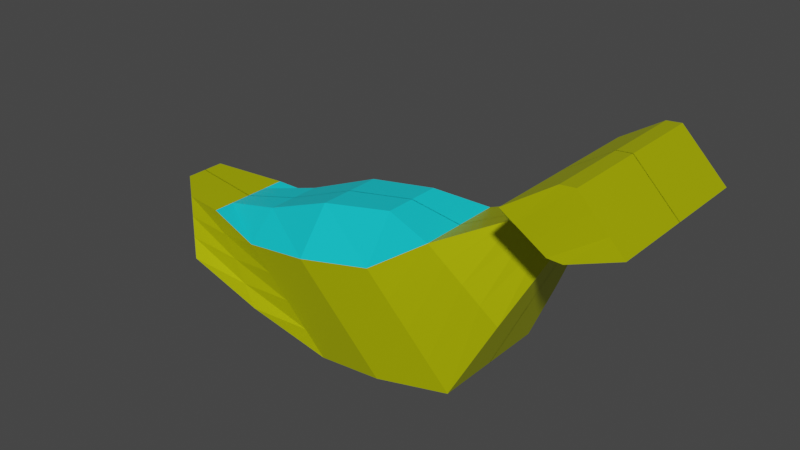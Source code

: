 # Source: VoitureBanane.blend  (saved by Blender 2.92.15; exported with 4.5.12 LTS)
import bpy
from mathutils import Matrix  # noqa: F401  (used for matrix-valued properties, if any)

bpy.ops.wm.read_factory_settings(use_empty=True)
scene = bpy.context.scene
scene.name = 'Scene'

# ---- collections
col_collection = bpy.data.collections.new('Collection'); scene.collection.children.link(col_collection)

# ---- materials (node trees are filled in below, after node groups)
mat_jaunebanane = bpy.data.materials.new('JauneBanane')
mat_jaunebanane.use_transparent_shadow = False
mat_bleucockpit = bpy.data.materials.new('BleuCockpit')
mat_bleucockpit.use_transparent_shadow = False

# ---- material node trees
mat_jaunebanane.use_nodes = True; mat_jaunebanane.node_tree.nodes.clear()
_N = mat_jaunebanane.node_tree.nodes; _L = mat_jaunebanane.node_tree.links
n0 = _N.new('ShaderNodeBsdfPrincipled'); n0.name = 'Principled BSDF'; n0.location = (10, 300)
n0.distribution = 'GGX'
n0.subsurface_method = 'BURLEY'
n0.inputs[0].default_value = (0.7248, 0.8, 0.0, 1.0)
n0.inputs[1].default_value = 0.595
n0.inputs[3].default_value = 1.45
n0.inputs[27].default_value = (0.0, 0.0, 0.0, 1.0)
n0.inputs[28].default_value = 1.0
n1 = _N.new('ShaderNodeOutputMaterial'); n1.name = 'Material Output'; n1.location = (300, 300)
_L.new(n0.outputs[0], n1.inputs[0])
n1.is_active_output = True
mat_bleucockpit.use_nodes = True; mat_bleucockpit.node_tree.nodes.clear()
_N = mat_bleucockpit.node_tree.nodes; _L = mat_bleucockpit.node_tree.links
n0 = _N.new('ShaderNodeBsdfPrincipled'); n0.name = 'Principled BSDF'; n0.location = (10, 300)
n0.distribution = 'GGX'
n0.subsurface_method = 'BURLEY'
n0.inputs[0].default_value = (0.004545, 0.702, 0.8, 1.0)
n0.inputs[3].default_value = 1.45
n0.inputs[27].default_value = (0.0, 0.0, 0.0, 1.0)
n0.inputs[28].default_value = 1.0
n1 = _N.new('ShaderNodeOutputMaterial'); n1.name = 'Material Output'; n1.location = (300, 300)
_L.new(n0.outputs[0], n1.inputs[0])
n1.is_active_output = True

# ---- world
world_world = bpy.data.worlds.new('World'); scene.world = world_world
world_world.use_nodes = True; world_world.node_tree.nodes.clear()
_N = world_world.node_tree.nodes; _L = world_world.node_tree.links
n0 = _N.new('ShaderNodeOutputWorld'); n0.name = 'World Output'; n0.location = (300, 300)
n1 = _N.new('ShaderNodeBackground'); n1.name = 'Background'; n1.location = (10, 300)
n1.inputs[0].default_value = (0.05088, 0.05088, 0.05088, 1.0)
_L.new(n1.outputs[0], n0.inputs[0])
n0.is_active_output = True
world_world.color = (0.05088, 0.05088, 0.05088)
world_world.use_sun_shadow = False
world_world.sun_shadow_jitter_overblur = 0.0

# ---- meshes
me_cube_001 = bpy.data.meshes.new('Cube.001')
me_cube_001.from_pydata([(-7.035, -0.0132, -1.667), (-8.249, -0.0132, -0.4523), (-7.035, 1.446, -1.667), (-8.249, 0.4464, -0.4523), (3.057, -0.0132, 1.916), (1.843, -0.0132, 2.798), (3.057, 1.656, 1.916), (1.843, 1.656, 2.798), (-0.3815, 1.309, -2.19), (-2.303, 1.309, -0.2689), (-0.3815, -0.0132, -2.19), (-2.303, -0.0132, 0.6561), (-3.55, 1.255, -2.794), (-5.472, -0.0132, -0.2881), (-5.472, 1.255, -0.8722), (-3.55, -0.0132, -2.794), (0.1839, 0.4464, 1.187), (1.171, -0.0132, 0.9295), (1.171, 0.4464, 0.9295), (0.1839, -0.0132, 1.187), (0.3946, 0.9464, -0.6304), (-1.173, -0.0132, 0.4875), (-1.173, 0.9464, 0.4875), (0.3946, -0.0132, -0.6304), (-3.887, 1.446, -0.5705), (-1.966, -0.0132, -2.492), (-1.966, 1.446, -2.492), (-3.887, -0.0132, 0.3545), (-5.293, 1.446, -2.23), (-6.861, -0.0132, -0.6622), (-6.861, 0.9464, -0.6622), (-5.293, -0.0132, -2.23), (-7.642, -0.0132, -1.059), (-7.642, 0.9464, -1.059), (2.45, 1.656, 2.523), (2.45, -0.0132, 2.523), (-1.342, -0.0132, -1.23), (-1.342, 1.309, -1.23), (-4.511, 1.255, -1.833), (-4.511, -0.0132, -1.833), (0.5636, -0.0132, 1.087), (0.5636, 0.4464, 1.087), (-0.3893, 0.9464, -0.07143), (-0.3893, -0.0132, -0.07143), (-2.927, -0.0132, -1.531), (-2.927, 1.446, -1.531), (-6.077, 1.196, -1.446), (-6.077, -0.0132, -1.446), (-7.946, -0.0132, -0.7559), (-7.946, 0.6964, -0.7559), (2.146, 1.656, 2.826), (2.146, -0.0132, 2.826), (-1.823, -0.0132, -0.7492), (-1.823, 1.309, -0.7492), (-4.991, 1.255, -1.353), (-4.991, -0.0132, -1.353), (0.2601, -0.0132, 1.165), (0.2601, 0.4464, 1.165), (-0.7813, 0.9464, 0.208), (-0.7813, -0.0132, 0.208), (-3.407, -0.0132, -1.051), (-3.407, 1.446, -1.051), (-6.469, 1.071, -1.054), (-6.469, -0.0132, -1.054), (-7.339, 1.196, -1.363), (2.753, 1.656, 2.219), (2.753, -0.0132, 2.219), (-0.8619, -0.0132, -1.71), (-0.8619, 1.309, -1.71), (-4.031, 1.255, -2.313), (-4.031, -0.0132, -2.313), (0.8672, -0.0132, 1.008), (0.8672, 0.4464, 1.008), (0.00267, 0.9464, -0.3509), (0.00267, -0.0132, -0.3509), (-2.446, -0.0132, -2.012), (-2.446, 1.446, -2.012), (-5.685, 1.321, -1.838), (-5.685, -0.0132, -1.838), (-7.339, -0.0132, -1.363), (0.8995, 1.824, 2.187), (2.114, -0.0132, 1.605), (2.114, 1.824, 1.605), (0.8995, -0.0132, 2.187), (1.507, -0.0132, 1.805), (1.507, 1.824, 1.805), (1.203, -0.0132, 1.996), (1.203, 1.824, 1.996), (1.81, 1.824, 1.614), (1.81, -0.0132, 1.614), (-7.035, 0.7166, -1.667), (-8.249, 0.2166, -0.4523), (3.057, 0.3786, 1.916), (1.843, 0.3786, 2.798), (-2.303, 0.648, 0.6561), (-0.3815, 0.648, -2.19), (-3.55, 0.6207, -2.794), (-5.472, 0.6207, -0.2881), (0.1839, 0.2166, 1.187), (1.171, 0.2166, 0.9295), (0.3946, 0.4666, -0.6304), (-1.173, 0.4666, 0.4875), (-3.887, 0.7166, 0.3545), (-1.966, 0.7166, -2.492), (-5.293, 0.7166, -2.23), (-6.861, 0.4666, -0.6622), (2.45, 0.3786, 2.523), (-7.642, 0.4666, -1.059), (2.146, 0.3786, 2.826), (-7.946, 0.3416, -0.7559), (-7.339, 0.5916, -1.363), (2.753, 0.3786, 2.219), (0.8995, 0.4666, 2.187), (2.114, 0.4666, 1.605)], [], [(109, 91, 3, 49), (87, 80, 7, 50), (108, 93, 5, 51), (63, 29, 1, 48), (113, 92, 4, 81), (105, 91, 1, 29), (101, 94, 11, 21), (103, 95, 10, 25), (59, 21, 11, 52), (61, 24, 9, 53), (62, 30, 14, 54), (104, 96, 15, 31), (102, 97, 13, 27), (60, 27, 13, 55), (86, 83, 19, 56), (112, 98, 19, 83), (100, 99, 17, 23), (58, 22, 16, 57), (53, 9, 22, 58), (95, 100, 23, 10), (56, 19, 21, 59), (98, 101, 21, 19), (52, 11, 27, 60), (94, 102, 27, 11), (54, 14, 24, 61), (96, 103, 25, 15), (90, 104, 31, 0), (49, 3, 30, 62), (97, 105, 29, 13), (55, 13, 29, 63), (70, 39, 47, 78), (64, 33, 46, 77), (69, 38, 45, 76), (67, 36, 44, 75), (71, 40, 43, 74), (68, 37, 42, 73), (73, 42, 41, 72), (89, 84, 40, 71), (75, 44, 39, 70), (77, 46, 38, 69), (76, 45, 37, 68), (74, 43, 36, 67), (78, 47, 32, 79), (111, 106, 35, 66), (88, 85, 34, 65), (110, 107, 33, 64), (39, 55, 63, 47), (33, 49, 62, 46), (38, 54, 61, 45), (36, 52, 60, 44), (40, 56, 59, 43), (37, 53, 58, 42), (42, 58, 57, 41), (84, 86, 56, 40), (44, 60, 55, 39), (46, 62, 54, 38), (45, 61, 53, 37), (43, 59, 52, 36), (47, 63, 48, 32), (106, 108, 51, 35), (85, 87, 50, 34), (107, 109, 49, 33), (90, 110, 64, 2), (82, 88, 65, 6), (92, 111, 66, 4), (31, 78, 79, 0), (23, 74, 67, 10), (26, 76, 68, 8), (28, 77, 69, 12), (25, 75, 70, 15), (81, 89, 71, 17), (20, 73, 72, 18), (8, 68, 73, 20), (17, 71, 74, 23), (10, 67, 75, 25), (12, 69, 76, 26), (2, 64, 77, 28), (15, 70, 78, 31), (4, 66, 89, 81), (18, 72, 88, 82), (41, 57, 87, 85), (35, 51, 86, 84), (72, 41, 85, 88), (66, 35, 84, 89), (93, 112, 83, 5), (51, 5, 83, 86), (99, 113, 81, 17), (57, 16, 80, 87), (18, 82, 113, 99), (7, 80, 112, 93), (6, 65, 111, 92), (0, 79, 110, 90), (32, 48, 109, 107), (34, 50, 108, 106), (79, 32, 107, 110), (65, 34, 106, 111), (14, 30, 105, 97), (2, 28, 104, 90), (12, 26, 103, 96), (9, 24, 102, 94), (16, 22, 101, 98), (8, 20, 100, 95), (20, 18, 99, 100), (80, 16, 98, 112), (24, 14, 97, 102), (28, 12, 96, 104), (26, 8, 95, 103), (22, 9, 94, 101), (30, 3, 91, 105), (82, 6, 92, 113), (50, 7, 93, 108), (48, 1, 91, 109)])
me_cube_001.polygons.foreach_set('material_index', [0, 0, 0, 0, 0, 0, 1, 0, 0, 0, 0, 0, 1, 0, 0, 0, 0, 0, 0, 0, 0, 0, 0, 1, 0, 0, 0, 0, 1, 0, 0, 0, 0, 0, 0, 0, 0, 0, 0, 0, 0, 0, 0, 0, 0, 0, 0, 0, 0, 0, 0, 0, 0, 0, 0, 0, 0, 0, 0, 0, 0, 0, 0, 0, 0, 0, 0, 0, 0, 0, 0, 0, 0, 0, 0, 0, 0, 0, 0, 0, 0, 0, 0, 0, 0, 0, 0, 0, 0, 0, 0, 0, 0, 0, 0, 0, 1, 0, 0, 1, 0, 0, 0, 0, 1, 0, 0, 1, 0, 0, 0, 0])
_uv = me_cube_001.uv_layers.new(name='UVMap')
_uv.uv.foreach_set('vector', [0.5625, 0.125, 0.625, 0.125, 0.625, 0.25, 0.5625, 0.25, 0.5625, 0.4688, 0.625, 0.4688, 0.625, 0.5, 0.5625, 0.5, 0.5625, 0.625, 0.625, 0.625, 0.625, 0.75, 0.5625, 0.75, 0.5625, 0.9687, 0.625, 0.9687, 0.625, 1.0, 0.5625, 1.0, 0.3438, 0.625, 0.375, 0.625, 0.375, 0.75, 0.3438, 0.75, 0.8438, 0.625, 0.875, 0.625, 0.875, 0.75, 0.8438, 0.75, 0.7187, 0.625, 0.75, 0.625, 0.75, 0.75, 0.7188, 0.75, 0.2188, 0.625, 0.25, 0.625, 0.25, 0.75, 0.2188, 0.75, 0.5625, 0.8438, 0.625, 0.8438, 0.625, 0.875, 0.5625, 0.875, 0.5625, 0.3438, 0.625, 0.3438, 0.625, 0.375, 0.5625, 0.375, 0.5625, 0.2812, 0.625, 0.2812, 0.625, 0.3125, 0.5625, 0.3125, 0.1562, 0.625, 0.1875, 0.625, 0.1875, 0.75, 0.1562, 0.75, 0.7812, 0.625, 0.8125, 0.625, 0.8125, 0.75, 0.7812, 0.75, 0.5625, 0.9063, 0.625, 0.9063, 0.625, 0.9375, 0.5625, 0.9375, 0.5625, 0.7812, 0.625, 0.7812, 0.625, 0.8125, 0.5625, 0.8125, 0.6562, 0.625, 0.6875, 0.625, 0.6875, 0.75, 0.6562, 0.75, 0.2812, 0.625, 0.3125, 0.625, 0.3125, 0.75, 0.2812, 0.75, 0.5625, 0.4062, 0.625, 0.4062, 0.625, 0.4375, 0.5625, 0.4375, 0.5625, 0.375, 0.625, 0.375, 0.625, 0.4062, 0.5625, 0.4062, 0.25, 0.625, 0.2812, 0.625, 0.2812, 0.75, 0.25, 0.75, 0.5625, 0.8125, 0.625, 0.8125, 0.625, 0.8438, 0.5625, 0.8438, 0.6875, 0.625, 0.7187, 0.625, 0.7188, 0.75, 0.6875, 0.75, 0.5625, 0.875, 0.625, 0.875, 0.625, 0.9063, 0.5625, 0.9063, 0.75, 0.625, 0.7812, 0.625, 0.7812, 0.75, 0.75, 0.75, 0.5625, 0.3125, 0.625, 0.3125, 0.625, 0.3438, 0.5625, 0.3438, 0.1875, 0.625, 0.2188, 0.625, 0.2188, 0.75, 0.1875, 0.75, 0.125, 0.625, 0.1562, 0.625, 0.1562, 0.75, 0.125, 0.75, 0.5625, 0.25, 0.625, 0.25, 0.625, 0.2812, 0.5625, 0.2812, 0.8125, 0.625, 0.8438, 0.625, 0.8438, 0.75, 0.8125, 0.75, 0.5625, 0.9375, 0.625, 0.9375, 0.625, 0.9687, 0.5625, 0.9687, 0.4375, 0.9375, 0.5, 0.9375, 0.5, 0.9687, 0.4375, 0.9687, 0.4375, 0.25, 0.5, 0.25, 0.5, 0.2812, 0.4375, 0.2813, 0.4375, 0.3125, 0.5, 0.3125, 0.5, 0.3438, 0.4375, 0.3438, 0.4375, 0.875, 0.5, 0.875, 0.5, 0.9062, 0.4375, 0.9062, 0.4375, 0.8125, 0.5, 0.8125, 0.5, 0.8438, 0.4375, 0.8437, 0.4375, 0.375, 0.5, 0.375, 0.5, 0.4062, 0.4375, 0.4062, 0.4375, 0.4062, 0.5, 0.4062, 0.5, 0.4375, 0.4375, 0.4375, 0.4375, 0.7812, 0.5, 0.7812, 0.5, 0.8125, 0.4375, 0.8125, 0.4375, 0.9062, 0.5, 0.9062, 0.5, 0.9375, 0.4375, 0.9375, 0.4375, 0.2813, 0.5, 0.2812, 0.5, 0.3125, 0.4375, 0.3125, 0.4375, 0.3438, 0.5, 0.3438, 0.5, 0.375, 0.4375, 0.375, 0.4375, 0.8437, 0.5, 0.8438, 0.5, 0.875, 0.4375, 0.875, 0.4375, 0.9687, 0.5, 0.9687, 0.5, 1.0, 0.4375, 1.0, 0.4375, 0.625, 0.5, 0.625, 0.5, 0.75, 0.4375, 0.75, 0.4375, 0.4688, 0.5, 0.4687, 0.5, 0.5, 0.4375, 0.5, 0.4375, 0.125, 0.5, 0.125, 0.5, 0.25, 0.4375, 0.25, 0.5, 0.9375, 0.5625, 0.9375, 0.5625, 0.9687, 0.5, 0.9687, 0.5, 0.25, 0.5625, 0.25, 0.5625, 0.2812, 0.5, 0.2812, 0.5, 0.3125, 0.5625, 0.3125, 0.5625, 0.3438, 0.5, 0.3438, 0.5, 0.875, 0.5625, 0.875, 0.5625, 0.9063, 0.5, 0.9062, 0.5, 0.8125, 0.5625, 0.8125, 0.5625, 0.8438, 0.5, 0.8438, 0.5, 0.375, 0.5625, 0.375, 0.5625, 0.4062, 0.5, 0.4062, 0.5, 0.4062, 0.5625, 0.4062, 0.5625, 0.4375, 0.5, 0.4375, 0.5, 0.7812, 0.5625, 0.7812, 0.5625, 0.8125, 0.5, 0.8125, 0.5, 0.9062, 0.5625, 0.9063, 0.5625, 0.9375, 0.5, 0.9375, 0.5, 0.2812, 0.5625, 0.2812, 0.5625, 0.3125, 0.5, 0.3125, 0.5, 0.3438, 0.5625, 0.3438, 0.5625, 0.375, 0.5, 0.375, 0.5, 0.8438, 0.5625, 0.8438, 0.5625, 0.875, 0.5, 0.875, 0.5, 0.9687, 0.5625, 0.9687, 0.5625, 1.0, 0.5, 1.0, 0.5, 0.625, 0.5625, 0.625, 0.5625, 0.75, 0.5, 0.75, 0.5, 0.4687, 0.5625, 0.4688, 0.5625, 0.5, 0.5, 0.5, 0.5, 0.125, 0.5625, 0.125, 0.5625, 0.25, 0.5, 0.25, 0.375, 0.125, 0.4375, 0.125, 0.4375, 0.25, 0.375, 0.25, 0.375, 0.4688, 0.4375, 0.4688, 0.4375, 0.5, 0.375, 0.5, 0.375, 0.625, 0.4375, 0.625, 0.4375, 0.75, 0.375, 0.75, 0.375, 0.9688, 0.4375, 0.9687, 0.4375, 1.0, 0.375, 1.0, 0.375, 0.8437, 0.4375, 0.8437, 0.4375, 0.875, 0.375, 0.875, 0.375, 0.3438, 0.4375, 0.3438, 0.4375, 0.375, 0.375, 0.375, 0.375, 0.2812, 0.4375, 0.2813, 0.4375, 0.3125, 0.375, 0.3125, 0.375, 0.9062, 0.4375, 0.9062, 0.4375, 0.9375, 0.375, 0.9375, 0.375, 0.7812, 0.4375, 0.7812, 0.4375, 0.8125, 0.375, 0.8125, 0.375, 0.4062, 0.4375, 0.4062, 0.4375, 0.4375, 0.375, 0.4375, 0.375, 0.375, 0.4375, 0.375, 0.4375, 0.4062, 0.375, 0.4062, 0.375, 0.8125, 0.4375, 0.8125, 0.4375, 0.8437, 0.375, 0.8437, 0.375, 0.875, 0.4375, 0.875, 0.4375, 0.9062, 0.375, 0.9062, 0.375, 0.3125, 0.4375, 0.3125, 0.4375, 0.3438, 0.375, 0.3438, 0.375, 0.25, 0.4375, 0.25, 0.4375, 0.2813, 0.375, 0.2812, 0.375, 0.9375, 0.4375, 0.9375, 0.4375, 0.9687, 0.375, 0.9688, 0.375, 0.75, 0.4375, 0.75, 0.4375, 0.7812, 0.375, 0.7812, 0.375, 0.4375, 0.4375, 0.4375, 0.4375, 0.4688, 0.375, 0.4688, 0.5, 0.4375, 0.5625, 0.4375, 0.5625, 0.4688, 0.5, 0.4687, 0.5, 0.75, 0.5625, 0.75, 0.5625, 0.7812, 0.5, 0.7812, 0.4375, 0.4375, 0.5, 0.4375, 0.5, 0.4687, 0.4375, 0.4688, 0.4375, 0.75, 0.5, 0.75, 0.5, 0.7812, 0.4375, 0.7812, 0.625, 0.625, 0.6562, 0.625, 0.6562, 0.75, 0.625, 0.75, 0.5625, 0.75, 0.625, 0.75, 0.625, 0.7812, 0.5625, 0.7812, 0.3125, 0.625, 0.3438, 0.625, 0.3438, 0.75, 0.3125, 0.75, 0.5625, 0.4375, 0.625, 0.4375, 0.625, 0.4688, 0.5625, 0.4688, 0.3125, 0.5, 0.3438, 0.5, 0.3438, 0.625, 0.3125, 0.625, 0.625, 0.5, 0.6562, 0.5, 0.6562, 0.625, 0.625, 0.625, 0.375, 0.5, 0.4375, 0.5, 0.4375, 0.625, 0.375, 0.625, 0.375, 0.0, 0.4375, 0.0, 0.4375, 0.125, 0.375, 0.125, 0.5, 0.0, 0.5625, 0.0, 0.5625, 0.125, 0.5, 0.125, 0.5, 0.5, 0.5625, 0.5, 0.5625, 0.625, 0.5, 0.625, 0.4375, 0.0, 0.5, 0.0, 0.5, 0.125, 0.4375, 0.125, 0.4375, 0.5, 0.5, 0.5, 0.5, 0.625, 0.4375, 0.625, 0.8125, 0.5, 0.8438, 0.5, 0.8438, 0.625, 0.8125, 0.625, 0.125, 0.5, 0.1562, 0.5, 0.1562, 0.625, 0.125, 0.625, 0.1875, 0.5, 0.2188, 0.5, 0.2188, 0.625, 0.1875, 0.625, 0.75, 0.5, 0.7812, 0.5, 0.7812, 0.625, 0.75, 0.625, 0.6875, 0.5, 0.7188, 0.5, 0.7187, 0.625, 0.6875, 0.625, 0.25, 0.5, 0.2812, 0.5, 0.2812, 0.625, 0.25, 0.625, 0.2812, 0.5, 0.3125, 0.5, 0.3125, 0.625, 0.2812, 0.625, 0.6562, 0.5, 0.6875, 0.5, 0.6875, 0.625, 0.6562, 0.625, 0.7812, 0.5, 0.8125, 0.5, 0.8125, 0.625, 0.7812, 0.625, 0.1562, 0.5, 0.1875, 0.5, 0.1875, 0.625, 0.1562, 0.625, 0.2188, 0.5, 0.25, 0.5, 0.25, 0.625, 0.2188, 0.625, 0.7188, 0.5, 0.75, 0.5, 0.75, 0.625, 0.7187, 0.625, 0.8438, 0.5, 0.875, 0.5, 0.875, 0.625, 0.8438, 0.625, 0.3438, 0.5, 0.375, 0.5, 0.375, 0.625, 0.3438, 0.625, 0.5625, 0.5, 0.625, 0.5, 0.625, 0.625, 0.5625, 0.625, 0.5625, 0.0, 0.625, 0.0, 0.625, 0.125, 0.5625, 0.125])
me_cube_001.materials.append(mat_jaunebanane)
me_cube_001.materials.append(mat_bleucockpit)
me_cube_001.use_remesh_fix_poles = True
me_cube_001.use_remesh_preserve_attributes = False
me_cube_001.use_mirror_vertex_groups = False
me_cube_001.update()

# ---- objects
ob_cube = bpy.data.objects.new('Cube', me_cube_001)

# ---- transforms, parenting, visibility, modifiers, constraints
ob_cube.location = (0.2568, 1.657, 4.273)
ob_cube.lineart.crease_threshold = 0.0
_m = ob_cube.modifiers.new('Mirror', 'MIRROR')
_m.use_axis = (False, True, False)

# ---- collection membership
col_collection.objects.link(ob_cube)

# ---- scene / render settings (as saved in the file)
scene.frame_start = 1; scene.frame_end = 250; scene.frame_set(39)
scene.render.engine = 'BLENDER_EEVEE_NEXT'
scene.cycles.use_denoising = False
scene.cycles.samples = 128
scene.cycles.sampling_pattern = 'TABULATED_SOBOL'
scene.cycles.use_adaptive_sampling = False
scene.cycles.use_light_tree = False
scene.view_settings.view_transform = 'Filmic'
bpy.context.view_layer.update()

# ---- added for rendering (the .blend has no active camera and no usable light): camera, sun
cam_auto = bpy.data.cameras.new('AutoCamera')
cam_auto.lens = 50.0
cam_auto.sensor_width = 36.0
cam_auto.clip_end = 1000.0
ob_auto_camera = bpy.data.objects.new('AutoCamera', cam_auto)
scene.collection.objects.link(ob_auto_camera)
ob_auto_camera.location = (9.82003, -12.9348, 14.0165)
ob_auto_camera.rotation_euler = (1.09748, -7.21219e-08, 0.694738)
scene.camera = ob_auto_camera
light_auto_sun = bpy.data.lights.new('AutoSun', 'SUN')
light_auto_sun.energy = 3.0
light_auto_sun.angle = 0.0523599
ob_auto_sun = bpy.data.objects.new('AutoSun', light_auto_sun)
scene.collection.objects.link(ob_auto_sun)
ob_auto_sun.rotation_euler = (0.872665, 0.174533, 0.523599)
bpy.context.view_layer.update()
